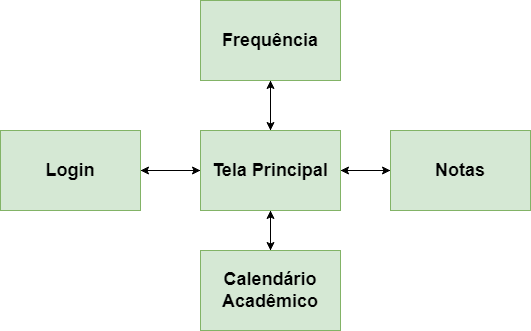

The diagram above was exported from draw.io. Its source (the exported page's mxGraphModel, read from the mxfile embedded in the PNG):
<mxGraphModel dx="1434" dy="796" grid="1" gridSize="10" guides="1" tooltips="1" connect="1" arrows="1" fold="1" page="1" pageScale="1" pageWidth="827" pageHeight="1169" math="0" shadow="0">
  <root>
    <mxCell id="0" />
    <mxCell id="1" parent="0" />
    <mxCell id="nWP6GnJP-rmVV9H_Q6tp-6" style="rounded=0;orthogonalLoop=1;jettySize=auto;html=1;entryX=0;entryY=0.5;entryDx=0;entryDy=0;" edge="1" parent="1" source="nWP6GnJP-rmVV9H_Q6tp-1" target="nWP6GnJP-rmVV9H_Q6tp-2">
      <mxGeometry relative="1" as="geometry" />
    </mxCell>
    <mxCell id="nWP6GnJP-rmVV9H_Q6tp-1" value="&lt;b&gt;&lt;font style=&quot;font-size: 18px;&quot;&gt;Login&lt;/font&gt;&lt;/b&gt;" style="rounded=0;whiteSpace=wrap;html=1;fillColor=#d5e8d4;strokeColor=#82b366;" vertex="1" parent="1">
      <mxGeometry x="130" y="250" width="140" height="80" as="geometry" />
    </mxCell>
    <mxCell id="nWP6GnJP-rmVV9H_Q6tp-7" style="edgeStyle=orthogonalEdgeStyle;rounded=0;orthogonalLoop=1;jettySize=auto;html=1;entryX=0.5;entryY=0;entryDx=0;entryDy=0;" edge="1" parent="1" source="nWP6GnJP-rmVV9H_Q6tp-2" target="nWP6GnJP-rmVV9H_Q6tp-5">
      <mxGeometry relative="1" as="geometry" />
    </mxCell>
    <mxCell id="nWP6GnJP-rmVV9H_Q6tp-8" style="edgeStyle=orthogonalEdgeStyle;rounded=0;orthogonalLoop=1;jettySize=auto;html=1;entryX=0.5;entryY=1;entryDx=0;entryDy=0;" edge="1" parent="1" source="nWP6GnJP-rmVV9H_Q6tp-2" target="nWP6GnJP-rmVV9H_Q6tp-3">
      <mxGeometry relative="1" as="geometry" />
    </mxCell>
    <mxCell id="nWP6GnJP-rmVV9H_Q6tp-9" style="edgeStyle=orthogonalEdgeStyle;rounded=0;orthogonalLoop=1;jettySize=auto;html=1;exitX=1;exitY=0.5;exitDx=0;exitDy=0;entryX=0;entryY=0.5;entryDx=0;entryDy=0;" edge="1" parent="1" source="nWP6GnJP-rmVV9H_Q6tp-2" target="nWP6GnJP-rmVV9H_Q6tp-4">
      <mxGeometry relative="1" as="geometry" />
    </mxCell>
    <mxCell id="nWP6GnJP-rmVV9H_Q6tp-13" style="edgeStyle=orthogonalEdgeStyle;rounded=0;orthogonalLoop=1;jettySize=auto;html=1;exitX=0;exitY=0.5;exitDx=0;exitDy=0;" edge="1" parent="1" source="nWP6GnJP-rmVV9H_Q6tp-2">
      <mxGeometry relative="1" as="geometry">
        <mxPoint x="270" y="290" as="targetPoint" />
      </mxGeometry>
    </mxCell>
    <mxCell id="nWP6GnJP-rmVV9H_Q6tp-2" value="&lt;b&gt;&lt;font style=&quot;font-size: 18px;&quot;&gt;Tela Principal&lt;/font&gt;&lt;/b&gt;" style="rounded=0;whiteSpace=wrap;html=1;fillColor=#d5e8d4;strokeColor=#82b366;" vertex="1" parent="1">
      <mxGeometry x="330" y="250" width="140" height="80" as="geometry" />
    </mxCell>
    <mxCell id="nWP6GnJP-rmVV9H_Q6tp-12" style="edgeStyle=orthogonalEdgeStyle;rounded=0;orthogonalLoop=1;jettySize=auto;html=1;exitX=0.5;exitY=1;exitDx=0;exitDy=0;" edge="1" parent="1" source="nWP6GnJP-rmVV9H_Q6tp-3">
      <mxGeometry relative="1" as="geometry">
        <mxPoint x="400" y="250" as="targetPoint" />
      </mxGeometry>
    </mxCell>
    <mxCell id="nWP6GnJP-rmVV9H_Q6tp-3" value="&lt;b&gt;&lt;font style=&quot;font-size: 18px;&quot;&gt;Frequência&lt;/font&gt;&lt;/b&gt;" style="rounded=0;whiteSpace=wrap;html=1;fillColor=#d5e8d4;strokeColor=#82b366;" vertex="1" parent="1">
      <mxGeometry x="330" y="120" width="140" height="80" as="geometry" />
    </mxCell>
    <mxCell id="nWP6GnJP-rmVV9H_Q6tp-10" style="edgeStyle=orthogonalEdgeStyle;rounded=0;orthogonalLoop=1;jettySize=auto;html=1;exitX=0;exitY=0.5;exitDx=0;exitDy=0;" edge="1" parent="1" source="nWP6GnJP-rmVV9H_Q6tp-4" target="nWP6GnJP-rmVV9H_Q6tp-2">
      <mxGeometry relative="1" as="geometry" />
    </mxCell>
    <mxCell id="nWP6GnJP-rmVV9H_Q6tp-4" value="&lt;b&gt;&lt;font style=&quot;font-size: 18px;&quot;&gt;Notas&lt;/font&gt;&lt;/b&gt;" style="rounded=0;whiteSpace=wrap;html=1;fillColor=#d5e8d4;strokeColor=#82b366;" vertex="1" parent="1">
      <mxGeometry x="520" y="250" width="140" height="80" as="geometry" />
    </mxCell>
    <mxCell id="nWP6GnJP-rmVV9H_Q6tp-11" style="edgeStyle=orthogonalEdgeStyle;rounded=0;orthogonalLoop=1;jettySize=auto;html=1;exitX=0.5;exitY=0;exitDx=0;exitDy=0;" edge="1" parent="1" source="nWP6GnJP-rmVV9H_Q6tp-5" target="nWP6GnJP-rmVV9H_Q6tp-2">
      <mxGeometry relative="1" as="geometry" />
    </mxCell>
    <mxCell id="nWP6GnJP-rmVV9H_Q6tp-5" value="&lt;b&gt;&lt;font style=&quot;font-size: 18px;&quot;&gt;Calendário Acadêmico&lt;/font&gt;&lt;/b&gt;" style="rounded=0;whiteSpace=wrap;html=1;fillColor=#d5e8d4;strokeColor=#82b366;" vertex="1" parent="1">
      <mxGeometry x="330" y="370" width="140" height="80" as="geometry" />
    </mxCell>
  </root>
</mxGraphModel>